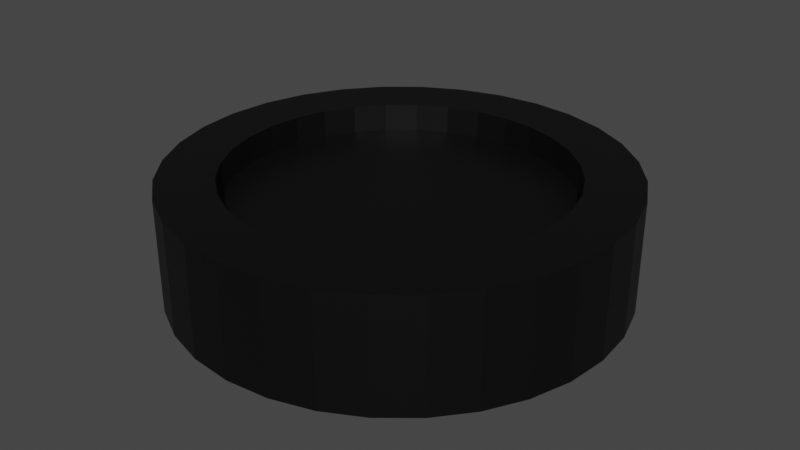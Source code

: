 # Source: blackPawn.blend  (saved by Blender 2.80.75; exported with 4.5.12 LTS)
import bpy
from mathutils import Matrix  # noqa: F401  (used for matrix-valued properties, if any)

bpy.ops.wm.read_factory_settings(use_empty=True)
scene = bpy.context.scene
scene.name = 'Scene'

# ---- materials (node trees are filled in below, after node groups)
mat_material_001 = bpy.data.materials.new('Material.001')
mat_material_001.use_transparent_shadow = False

# ---- material node trees
mat_material_001.use_nodes = True; mat_material_001.node_tree.nodes.clear()
_N = mat_material_001.node_tree.nodes; _L = mat_material_001.node_tree.links
n0 = _N.new('ShaderNodeOutputMaterial'); n0.name = 'Material Output'; n0.location = (300, 300)
n1 = _N.new('ShaderNodeBsdfPrincipled'); n1.name = 'Principled BSDF'; n1.location = (10, 300)
n1.distribution = 'GGX'
n1.subsurface_method = 'BURLEY'
n1.inputs[0].default_value = (0.0, 0.0, 0.0, 1.0)
n1.inputs[3].default_value = 1.45
n1.inputs[27].default_value = (0.0, 0.0, 0.0, 1.0)
n1.inputs[28].default_value = 1.0
_L.new(n1.outputs[0], n0.inputs[0])
n0.is_active_output = True

# ---- world
world_world = bpy.data.worlds.new('World'); scene.world = world_world
world_world.use_nodes = True; world_world.node_tree.nodes.clear()
_N = world_world.node_tree.nodes; _L = world_world.node_tree.links
n0 = _N.new('ShaderNodeOutputWorld'); n0.name = 'World Output'; n0.location = (300, 300)
n1 = _N.new('ShaderNodeBackground'); n1.name = 'Background'; n1.location = (10, 300)
n1.inputs[0].default_value = (0.05088, 0.05088, 0.05088, 1.0)
_L.new(n1.outputs[0], n0.inputs[0])
n0.is_active_output = True
world_world.color = (0.05088, 0.05088, 0.05088)
world_world.use_sun_shadow = False
world_world.sun_shadow_jitter_overblur = 0.0

# ---- meshes
me_cylinder_001 = bpy.data.meshes.new('Cylinder.001')
me_cylinder_001.from_pydata([(0.0, 0.125, -3.0), (0.1463, 0.125, -2.942), (0.287, 0.125, -2.772), (0.4167, 0.125, -2.494), (0.5303, 0.125, -2.121), (0.6236, 0.125, -1.667), (0.6929, 0.125, -1.148), (0.7356, 0.125, -0.5853), (0.75, 0.125, -2.483e-07), (0.7356, 0.125, 0.5853), (0.6929, 0.125, 1.148), (0.6236, 0.125, 1.667), (0.5303, 0.125, 2.121), (0.4167, 0.125, 2.494), (0.287, 0.125, 2.772), (0.1463, 0.125, 2.942), (-2.444e-07, 0.125, 3.0), (-0.1463, 0.125, 2.942), (-0.287, 0.125, 2.772), (-0.4167, 0.125, 2.494), (-0.5303, 0.125, 2.121), (-0.6236, 0.125, 1.667), (-0.6929, 0.125, 1.148), (-0.7356, 0.125, 0.5853), (-0.75, 0.125, -2.919e-06), (-0.7356, 0.125, -0.5853), (-0.6929, 0.125, -1.148), (-0.6236, 0.125, -1.667), (-0.5303, 0.125, -2.121), (-0.4167, 0.125, -2.494), (-0.287, 0.125, -2.772), (-0.1463, 0.125, -2.942), (0.0, -0.25, -4.0), (0.0, 0.25, -4.0), (0.1951, -0.25, -3.923), (0.1951, 0.25, -3.923), (0.3827, -0.25, -3.696), (0.3827, 0.25, -3.696), (0.5556, -0.25, -3.326), (0.5556, 0.25, -3.326), (0.7071, -0.25, -2.828), (0.7071, 0.25, -2.828), (0.8315, -0.25, -2.222), (0.8315, 0.25, -2.222), (0.9239, -0.25, -1.531), (0.9239, 0.25, -1.531), (0.9808, -0.25, -0.7804), (0.9808, 0.25, -0.7804), (1.0, -0.25, -2.583e-07), (1.0, 0.25, -3.457e-07), (0.9808, -0.25, 0.7804), (0.9808, 0.25, 0.7804), (0.9239, -0.25, 1.531), (0.9239, 0.25, 1.531), (0.8315, -0.25, 2.222), (0.8315, 0.25, 2.222), (0.7071, -0.25, 2.828), (0.7071, 0.25, 2.828), (0.5556, -0.25, 3.326), (0.5556, 0.25, 3.326), (0.3827, -0.25, 3.696), (0.3827, 0.25, 3.696), (0.1951, -0.25, 3.923), (0.1951, 0.25, 3.923), (-3.258e-07, -0.25, 4.0), (-3.258e-07, 0.25, 4.0), (-0.1951, -0.25, 3.923), (-0.1951, 0.25, 3.923), (-0.3827, -0.25, 3.696), (-0.3827, 0.25, 3.696), (-0.5556, -0.25, 3.326), (-0.5556, 0.25, 3.326), (-0.7071, -0.25, 2.828), (-0.7071, 0.25, 2.828), (-0.8315, -0.25, 2.222), (-0.8315, 0.25, 2.222), (-0.9239, -0.25, 1.531), (-0.9239, 0.25, 1.531), (-0.9808, -0.25, 0.7804), (-0.9808, 0.25, 0.7804), (-1.0, -0.25, -3.819e-06), (-1.0, 0.25, -3.906e-06), (-0.9808, -0.25, -0.7804), (-0.9808, 0.25, -0.7804), (-0.9239, -0.25, -1.531), (-0.9239, 0.25, -1.531), (-0.8315, -0.25, -2.222), (-0.8315, 0.25, -2.222), (-0.7071, -0.25, -2.828), (-0.7071, 0.25, -2.828), (-0.5556, -0.25, -3.326), (-0.5556, 0.25, -3.326), (-0.3827, -0.25, -3.696), (-0.3827, 0.25, -3.696), (-0.1951, -0.25, -3.923), (-0.1951, 0.25, -3.923), (0.6236, 0.25, 1.667), (0.0, 0.25, -3.0), (-0.1463, 0.25, -2.942), (-0.287, 0.25, -2.772), (-0.6929, 0.25, 1.148), (-0.6236, 0.25, 1.667), (-0.7356, 0.25, 0.5853), (-0.5303, 0.25, 2.121), (-0.1463, 0.25, 2.942), (-2.444e-07, 0.25, 3.0), (-0.287, 0.25, 2.772), (0.7356, 0.25, -0.5853), (0.4167, 0.25, -2.494), (0.75, 0.25, -2.702e-07), (0.6929, 0.25, -1.148), (0.1463, 0.25, 2.942), (-0.5303, 0.25, -2.121), (-0.4167, 0.25, -2.494), (-0.6236, 0.25, -1.667), (0.7356, 0.25, 0.5853), (0.4167, 0.25, 2.494), (0.5303, 0.25, 2.121), (0.6929, 0.25, 1.148), (-0.75, 0.25, -2.941e-06), (-0.4167, 0.25, 2.494), (-0.7356, 0.25, -0.5853), (0.5303, 0.25, -2.121), (0.287, 0.25, 2.772), (0.6236, 0.25, -1.667), (-0.6929, 0.25, -1.148), (0.287, 0.25, -2.772), (0.1463, 0.25, -2.942)], [], [(0, 1, 127, 97), (1, 2, 126, 127), (2, 3, 108, 126), (3, 4, 122, 108), (4, 5, 124, 122), (5, 6, 110, 124), (6, 7, 107, 110), (7, 8, 109, 107), (8, 9, 115, 109), (9, 10, 118, 115), (10, 11, 96, 118), (11, 12, 117, 96), (12, 13, 116, 117), (13, 14, 123, 116), (14, 15, 111, 123), (15, 16, 105, 111), (16, 17, 104, 105), (17, 18, 106, 104), (18, 19, 120, 106), (19, 20, 103, 120), (20, 21, 101, 103), (21, 22, 100, 101), (22, 23, 102, 100), (23, 24, 119, 102), (24, 25, 121, 119), (25, 26, 125, 121), (26, 27, 114, 125), (27, 28, 112, 114), (28, 29, 113, 112), (29, 30, 99, 113), (30, 31, 98, 99), (31, 0, 97, 98), (0, 31, 30, 29, 28, 27, 26, 25, 24, 23, 22, 21, 20, 19, 18, 17, 16, 15, 14, 13, 12, 11, 10, 9, 8, 7, 6, 5, 4, 3, 2, 1), (32, 33, 35, 34), (34, 35, 37, 36), (36, 37, 39, 38), (38, 39, 41, 40), (40, 41, 43, 42), (42, 43, 45, 44), (44, 45, 47, 46), (46, 47, 49, 48), (48, 49, 51, 50), (50, 51, 53, 52), (52, 53, 55, 54), (54, 55, 57, 56), (56, 57, 59, 58), (58, 59, 61, 60), (60, 61, 63, 62), (62, 63, 65, 64), (64, 65, 67, 66), (66, 67, 69, 68), (68, 69, 71, 70), (70, 71, 73, 72), (72, 73, 75, 74), (74, 75, 77, 76), (76, 77, 79, 78), (78, 79, 81, 80), (80, 81, 83, 82), (82, 83, 85, 84), (84, 85, 87, 86), (86, 87, 89, 88), (88, 89, 91, 90), (90, 91, 93, 92), (35, 33, 95, 93, 91, 89, 87, 85, 83, 81, 119, 121, 125, 114, 112, 113, 99, 98, 97, 127, 126, 108, 122, 124, 110, 107, 109, 49, 47, 45, 43, 41, 39, 37), (92, 93, 95, 94), (94, 95, 33, 32), (32, 34, 36, 38, 40, 42, 44, 46, 48, 50, 52, 54, 56, 58, 60, 62, 64, 66, 68, 70, 72, 74, 76, 78, 80, 82, 84, 86, 88, 90, 92, 94), (49, 109, 115, 118, 96, 117, 116, 123, 111, 105, 104, 106, 120, 103, 101, 100, 102, 119, 81, 79, 77, 75, 73, 71, 69, 67, 65, 63, 61, 59, 57, 55, 53, 51)])
me_cylinder_001.materials.append(mat_material_001)
me_cylinder_001.use_remesh_preserve_volume = False
me_cylinder_001.use_remesh_preserve_attributes = False
me_cylinder_001.use_mirror_vertex_groups = False
me_cylinder_001.update()

# ---- objects
ob_pawn = bpy.data.objects.new('Pawn', me_cylinder_001)

# ---- transforms, parenting, visibility, modifiers, constraints
ob_pawn.location = (0.0, 0.0, 0.0)
ob_pawn.rotation_euler = (1.571, 0.0, 0.0)
ob_pawn.scale = (0.4, 0.4, 0.1)
ob_pawn.lineart.crease_threshold = 0.0

# ---- collection membership
scene.collection.objects.link(ob_pawn)

# ---- scene / render settings (as saved in the file)
scene.frame_start = 1; scene.frame_end = 250; scene.frame_set(1)
scene.render.engine = 'BLENDER_EEVEE_NEXT'
scene.cycles.use_denoising = False
scene.cycles.samples = 128
scene.cycles.sampling_pattern = 'TABULATED_SOBOL'
scene.cycles.use_adaptive_sampling = False
scene.cycles.use_light_tree = False
scene.view_settings.view_transform = 'Filmic'
bpy.context.view_layer.update()

# ---- added for rendering (the .blend has no active camera and no usable light): camera, sun
cam_auto = bpy.data.cameras.new('AutoCamera')
cam_auto.lens = 50.0
cam_auto.sensor_width = 36.0
cam_auto.clip_end = 1000.0
ob_auto_camera = bpy.data.objects.new('AutoCamera', cam_auto)
scene.collection.objects.link(ob_auto_camera)
ob_auto_camera.location = (1.063, -1.2756, 0.850402)
ob_auto_camera.rotation_euler = (1.09748, -7.21219e-08, 0.694738)
scene.camera = ob_auto_camera
light_auto_sun = bpy.data.lights.new('AutoSun', 'SUN')
light_auto_sun.energy = 3.0
light_auto_sun.angle = 0.0523599
ob_auto_sun = bpy.data.objects.new('AutoSun', light_auto_sun)
scene.collection.objects.link(ob_auto_sun)
ob_auto_sun.rotation_euler = (0.872665, 0.174533, 0.523599)
bpy.context.view_layer.update()
